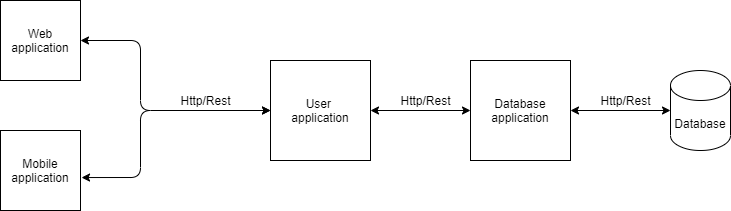

The diagram above was exported from draw.io. Its source (the exported page's mxGraphModel, read from the mxfile embedded in the PNG):
<mxGraphModel dx="1422" dy="737" grid="1" gridSize="10" guides="1" tooltips="1" connect="1" arrows="1" fold="1" page="1" pageScale="1" pageWidth="827" pageHeight="1169" math="0" shadow="0">
  <root>
    <mxCell id="0" />
    <mxCell id="1" parent="0" />
    <mxCell id="Xr8OL5mJ5q7526xBOomh-1" value="User &lt;br&gt;application" style="whiteSpace=wrap;html=1;aspect=fixed;" vertex="1" parent="1">
      <mxGeometry x="330" y="320" width="100" height="100" as="geometry" />
    </mxCell>
    <mxCell id="Xr8OL5mJ5q7526xBOomh-2" value="Database application" style="whiteSpace=wrap;html=1;aspect=fixed;" vertex="1" parent="1">
      <mxGeometry x="530" y="320" width="100" height="100" as="geometry" />
    </mxCell>
    <mxCell id="Xr8OL5mJ5q7526xBOomh-3" value="Database" style="shape=cylinder3;whiteSpace=wrap;html=1;boundedLbl=1;backgroundOutline=1;size=15;" vertex="1" parent="1">
      <mxGeometry x="730" y="330" width="60" height="80" as="geometry" />
    </mxCell>
    <mxCell id="Xr8OL5mJ5q7526xBOomh-4" value="Mobile application" style="whiteSpace=wrap;html=1;aspect=fixed;" vertex="1" parent="1">
      <mxGeometry x="60" y="390" width="80" height="80" as="geometry" />
    </mxCell>
    <mxCell id="Xr8OL5mJ5q7526xBOomh-5" value="Web application" style="whiteSpace=wrap;html=1;aspect=fixed;" vertex="1" parent="1">
      <mxGeometry x="60" y="260" width="80" height="80" as="geometry" />
    </mxCell>
    <mxCell id="Xr8OL5mJ5q7526xBOomh-7" value="" style="endArrow=classic;startArrow=classic;html=1;entryX=0;entryY=0.5;entryDx=0;entryDy=0;exitX=1;exitY=0.5;exitDx=0;exitDy=0;" edge="1" parent="1" source="Xr8OL5mJ5q7526xBOomh-1" target="Xr8OL5mJ5q7526xBOomh-2">
      <mxGeometry width="50" height="50" relative="1" as="geometry">
        <mxPoint x="390" y="400" as="sourcePoint" />
        <mxPoint x="440" y="350" as="targetPoint" />
      </mxGeometry>
    </mxCell>
    <mxCell id="Xr8OL5mJ5q7526xBOomh-8" value="Http/Rest" style="text;html=1;align=center;verticalAlign=middle;resizable=0;points=[];autosize=1;strokeColor=none;" vertex="1" parent="1">
      <mxGeometry x="450" y="350" width="70" height="20" as="geometry" />
    </mxCell>
    <mxCell id="Xr8OL5mJ5q7526xBOomh-9" value="" style="endArrow=classic;startArrow=classic;html=1;entryX=0;entryY=0.5;entryDx=0;entryDy=0;entryPerimeter=0;exitX=1;exitY=0.5;exitDx=0;exitDy=0;" edge="1" parent="1" source="Xr8OL5mJ5q7526xBOomh-2" target="Xr8OL5mJ5q7526xBOomh-3">
      <mxGeometry width="50" height="50" relative="1" as="geometry">
        <mxPoint x="610" y="420" as="sourcePoint" />
        <mxPoint x="660" y="370" as="targetPoint" />
      </mxGeometry>
    </mxCell>
    <mxCell id="Xr8OL5mJ5q7526xBOomh-10" value="Http/Rest" style="text;html=1;align=center;verticalAlign=middle;resizable=0;points=[];autosize=1;strokeColor=none;" vertex="1" parent="1">
      <mxGeometry x="650" y="350" width="70" height="20" as="geometry" />
    </mxCell>
    <mxCell id="Xr8OL5mJ5q7526xBOomh-11" value="" style="endArrow=classic;startArrow=classic;html=1;entryX=0;entryY=0.5;entryDx=0;entryDy=0;exitX=1;exitY=0.5;exitDx=0;exitDy=0;" edge="1" parent="1" source="Xr8OL5mJ5q7526xBOomh-5" target="Xr8OL5mJ5q7526xBOomh-1">
      <mxGeometry width="50" height="50" relative="1" as="geometry">
        <mxPoint x="160" y="360" as="sourcePoint" />
        <mxPoint x="210" y="310" as="targetPoint" />
        <Array as="points">
          <mxPoint x="200" y="300" />
          <mxPoint x="200" y="370" />
        </Array>
      </mxGeometry>
    </mxCell>
    <mxCell id="Xr8OL5mJ5q7526xBOomh-12" value="" style="endArrow=classic;startArrow=classic;html=1;entryX=0;entryY=0.5;entryDx=0;entryDy=0;exitX=1.013;exitY=0.588;exitDx=0;exitDy=0;exitPerimeter=0;" edge="1" parent="1" source="Xr8OL5mJ5q7526xBOomh-4" target="Xr8OL5mJ5q7526xBOomh-1">
      <mxGeometry width="50" height="50" relative="1" as="geometry">
        <mxPoint x="200" y="440" as="sourcePoint" />
        <mxPoint x="220" y="320" as="targetPoint" />
        <Array as="points">
          <mxPoint x="200" y="437" />
          <mxPoint x="200" y="370" />
        </Array>
      </mxGeometry>
    </mxCell>
    <mxCell id="Xr8OL5mJ5q7526xBOomh-13" value="Http/Rest" style="text;html=1;align=center;verticalAlign=middle;resizable=0;points=[];autosize=1;strokeColor=none;" vertex="1" parent="1">
      <mxGeometry x="230" y="350" width="70" height="20" as="geometry" />
    </mxCell>
  </root>
</mxGraphModel>